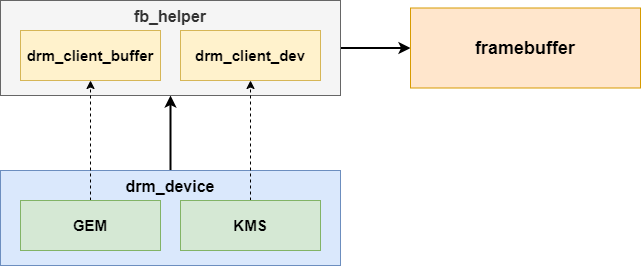

The diagram above was exported from draw.io. Its source (the exported page's mxGraphModel, read from the mxfile embedded in the PNG):
<mxGraphModel dx="936" dy="787" grid="1" gridSize="10" guides="1" tooltips="1" connect="1" arrows="1" fold="1" page="0" pageScale="1" pageWidth="850" pageHeight="1100" background="#ffffff" math="0" shadow="0">
  <root>
    <mxCell id="0" />
    <mxCell id="1" parent="0" />
    <mxCell id="7" style="edgeStyle=none;html=1;exitX=1;exitY=0.5;exitDx=0;exitDy=0;entryX=0;entryY=0.5;entryDx=0;entryDy=0;strokeWidth=2;" parent="1" source="2" target="6" edge="1">
      <mxGeometry relative="1" as="geometry" />
    </mxCell>
    <mxCell id="12" style="edgeStyle=none;html=1;exitX=0.5;exitY=1;exitDx=0;exitDy=0;entryX=0.5;entryY=0;entryDx=0;entryDy=0;strokeWidth=2;startArrow=classic;startFill=1;endArrow=none;endFill=0;" parent="1" source="2" target="9" edge="1">
      <mxGeometry relative="1" as="geometry" />
    </mxCell>
    <mxCell id="2" value="&lt;font style=&quot;font-size: 16px;&quot;&gt;&lt;b style=&quot;&quot;&gt;fb_helper&lt;/b&gt;&lt;/font&gt;&lt;div&gt;&lt;font style=&quot;font-size: 15px;&quot;&gt;&lt;b style=&quot;&quot;&gt;&lt;br&gt;&lt;/b&gt;&lt;/font&gt;&lt;/div&gt;&lt;div&gt;&lt;font style=&quot;font-size: 15px;&quot;&gt;&lt;b style=&quot;&quot;&gt;&lt;br&gt;&lt;/b&gt;&lt;/font&gt;&lt;/div&gt;&lt;div&gt;&lt;br&gt;&lt;/div&gt;&lt;div&gt;&lt;br&gt;&lt;/div&gt;" style="rounded=0;whiteSpace=wrap;html=1;fillColor=#f5f5f5;fontColor=#333333;strokeColor=#666666;" parent="1" vertex="1">
      <mxGeometry x="100" y="290" width="340" height="95" as="geometry" />
    </mxCell>
    <mxCell id="3" value="&lt;font style=&quot;font-size: 15px;&quot;&gt;&lt;b&gt;drm_client_dev&lt;/b&gt;&lt;/font&gt;" style="rounded=0;whiteSpace=wrap;html=1;fillColor=#fff2cc;strokeColor=#d6b656;" parent="1" vertex="1">
      <mxGeometry x="280" y="320" width="140" height="50" as="geometry" />
    </mxCell>
    <mxCell id="4" value="&lt;font style=&quot;font-size: 15px;&quot;&gt;&lt;b&gt;drm_client_buffer&lt;/b&gt;&lt;/font&gt;" style="rounded=0;whiteSpace=wrap;html=1;fillColor=#fff2cc;strokeColor=#d6b656;" parent="1" vertex="1">
      <mxGeometry x="120" y="320" width="140" height="50" as="geometry" />
    </mxCell>
    <mxCell id="6" value="&lt;font style=&quot;font-size: 18px;&quot;&gt;&lt;b style=&quot;&quot;&gt;framebuffer&lt;/b&gt;&lt;/font&gt;" style="rounded=0;whiteSpace=wrap;html=1;fillColor=#ffe6cc;strokeColor=#d79b00;" parent="1" vertex="1">
      <mxGeometry x="510" y="297.5" width="230" height="80" as="geometry" />
    </mxCell>
    <mxCell id="9" value="&lt;span style=&quot;font-size: 16px;&quot;&gt;&lt;b&gt;drm_device&lt;/b&gt;&lt;/span&gt;&lt;br&gt;&lt;div&gt;&lt;font style=&quot;font-size: 15px;&quot;&gt;&lt;b style=&quot;&quot;&gt;&lt;br&gt;&lt;/b&gt;&lt;/font&gt;&lt;/div&gt;&lt;div&gt;&lt;font style=&quot;font-size: 15px;&quot;&gt;&lt;b style=&quot;&quot;&gt;&lt;br&gt;&lt;/b&gt;&lt;/font&gt;&lt;/div&gt;&lt;div&gt;&lt;br&gt;&lt;/div&gt;&lt;div&gt;&lt;br&gt;&lt;/div&gt;" style="rounded=0;whiteSpace=wrap;html=1;fillColor=#dae8fc;strokeColor=#6c8ebf;" parent="1" vertex="1">
      <mxGeometry x="100" y="460" width="340" height="95" as="geometry" />
    </mxCell>
    <mxCell id="14" style="edgeStyle=none;html=1;exitX=0.5;exitY=0;exitDx=0;exitDy=0;entryX=0.5;entryY=1;entryDx=0;entryDy=0;endArrow=classic;endFill=1;startArrow=none;startFill=0;dashed=1;" parent="1" source="10" target="4" edge="1">
      <mxGeometry relative="1" as="geometry" />
    </mxCell>
    <mxCell id="10" value="&lt;font style=&quot;font-size: 15px;&quot;&gt;&lt;b&gt;GEM&lt;/b&gt;&lt;/font&gt;" style="rounded=0;whiteSpace=wrap;html=1;fillColor=#d5e8d4;strokeColor=#82b366;" parent="1" vertex="1">
      <mxGeometry x="120" y="490" width="140" height="50" as="geometry" />
    </mxCell>
    <mxCell id="15" style="edgeStyle=none;html=1;exitX=0.5;exitY=0;exitDx=0;exitDy=0;entryX=0.5;entryY=1;entryDx=0;entryDy=0;startArrow=none;startFill=0;endArrow=classic;endFill=1;dashed=1;" parent="1" source="11" target="3" edge="1">
      <mxGeometry relative="1" as="geometry" />
    </mxCell>
    <mxCell id="11" value="&lt;font style=&quot;font-size: 15px;&quot;&gt;&lt;b&gt;KMS&lt;/b&gt;&lt;/font&gt;" style="rounded=0;whiteSpace=wrap;html=1;fillColor=#d5e8d4;strokeColor=#82b366;" parent="1" vertex="1">
      <mxGeometry x="280" y="490" width="140" height="50" as="geometry" />
    </mxCell>
  </root>
</mxGraphModel>